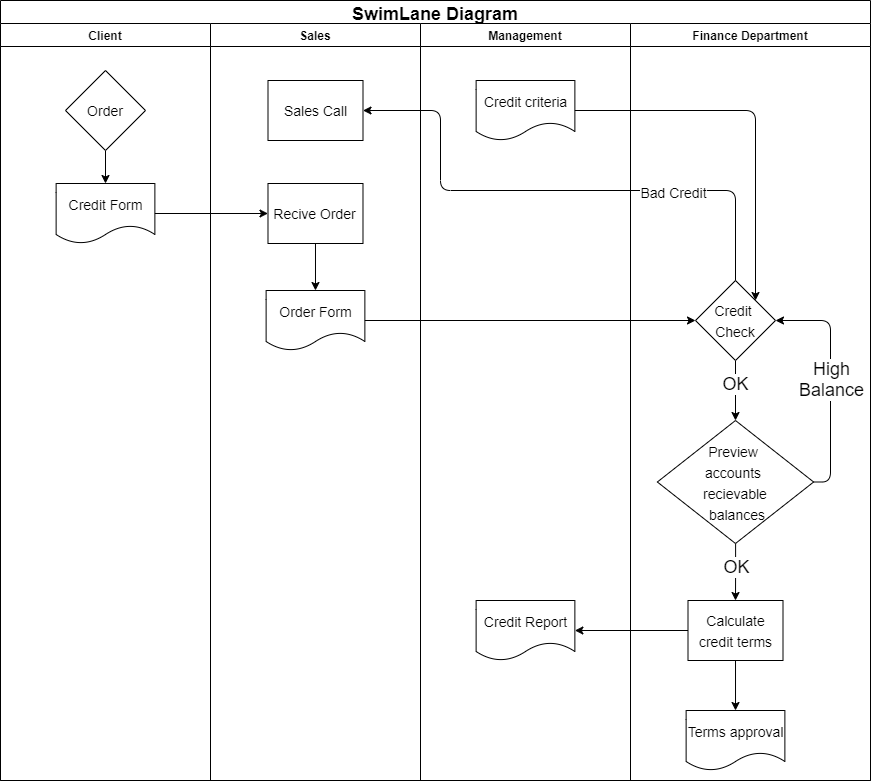

The diagram above was exported from draw.io. Its source (the exported page's mxGraphModel, read from the mxfile embedded in the PNG):
<mxGraphModel dx="1086" dy="626" grid="1" gridSize="10" guides="1" tooltips="1" connect="1" arrows="1" fold="1" page="1" pageScale="1" pageWidth="850" pageHeight="1100" math="0" shadow="0">
  <root>
    <mxCell id="0" />
    <mxCell id="1" parent="0" />
    <mxCell id="pyfG4CZXPZfNFXEouFgc-2" value="SwimLane Diagram" style="swimlane;fontSize=18;" vertex="1" parent="1">
      <mxGeometry x="130" y="20" width="870" height="780" as="geometry">
        <mxRectangle x="130" y="20" width="190" height="30" as="alternateBounds" />
      </mxGeometry>
    </mxCell>
    <mxCell id="pyfG4CZXPZfNFXEouFgc-3" value="Client" style="swimlane;" vertex="1" parent="pyfG4CZXPZfNFXEouFgc-2">
      <mxGeometry y="23" width="210" height="757" as="geometry">
        <mxRectangle y="20" width="130" height="23" as="alternateBounds" />
      </mxGeometry>
    </mxCell>
    <mxCell id="pyfG4CZXPZfNFXEouFgc-15" style="edgeStyle=orthogonalEdgeStyle;rounded=0;orthogonalLoop=1;jettySize=auto;html=1;entryX=0.5;entryY=0;entryDx=0;entryDy=0;fontSize=18;" edge="1" parent="pyfG4CZXPZfNFXEouFgc-3" source="pyfG4CZXPZfNFXEouFgc-7" target="pyfG4CZXPZfNFXEouFgc-8">
      <mxGeometry relative="1" as="geometry" />
    </mxCell>
    <mxCell id="pyfG4CZXPZfNFXEouFgc-7" value="&lt;font style=&quot;font-size: 14px&quot;&gt;Order&lt;/font&gt;" style="rhombus;whiteSpace=wrap;html=1;fontSize=18;" vertex="1" parent="pyfG4CZXPZfNFXEouFgc-3">
      <mxGeometry x="65" y="47" width="80" height="80" as="geometry" />
    </mxCell>
    <mxCell id="pyfG4CZXPZfNFXEouFgc-8" value="&lt;font style=&quot;font-size: 14px&quot;&gt;Credit Form&lt;/font&gt;" style="shape=document;whiteSpace=wrap;html=1;boundedLbl=1;fontSize=18;" vertex="1" parent="pyfG4CZXPZfNFXEouFgc-3">
      <mxGeometry x="55.63" y="160" width="98.75" height="60" as="geometry" />
    </mxCell>
    <mxCell id="pyfG4CZXPZfNFXEouFgc-4" value="Sales" style="swimlane;" vertex="1" parent="pyfG4CZXPZfNFXEouFgc-2">
      <mxGeometry x="210" y="23" width="210" height="757" as="geometry">
        <mxRectangle y="20" width="130" height="23" as="alternateBounds" />
      </mxGeometry>
    </mxCell>
    <mxCell id="pyfG4CZXPZfNFXEouFgc-9" value="&lt;font style=&quot;font-size: 14px&quot;&gt;Sales Call&lt;/font&gt;" style="rounded=0;whiteSpace=wrap;html=1;fontSize=18;" vertex="1" parent="pyfG4CZXPZfNFXEouFgc-4">
      <mxGeometry x="57.5" y="57" width="95" height="60" as="geometry" />
    </mxCell>
    <mxCell id="pyfG4CZXPZfNFXEouFgc-17" style="edgeStyle=none;rounded=0;orthogonalLoop=1;jettySize=auto;html=1;entryX=0.5;entryY=0;entryDx=0;entryDy=0;fontSize=18;" edge="1" parent="pyfG4CZXPZfNFXEouFgc-4" source="pyfG4CZXPZfNFXEouFgc-10" target="pyfG4CZXPZfNFXEouFgc-11">
      <mxGeometry relative="1" as="geometry" />
    </mxCell>
    <mxCell id="pyfG4CZXPZfNFXEouFgc-10" value="&lt;font style=&quot;font-size: 14px&quot;&gt;Recive Order&lt;/font&gt;" style="rounded=0;whiteSpace=wrap;html=1;fontSize=18;" vertex="1" parent="pyfG4CZXPZfNFXEouFgc-4">
      <mxGeometry x="57.49" y="160" width="95" height="60" as="geometry" />
    </mxCell>
    <mxCell id="pyfG4CZXPZfNFXEouFgc-11" value="&lt;font style=&quot;font-size: 14px&quot;&gt;Order Form&lt;/font&gt;" style="shape=document;whiteSpace=wrap;html=1;boundedLbl=1;fontSize=18;" vertex="1" parent="pyfG4CZXPZfNFXEouFgc-4">
      <mxGeometry x="55.620000000000005" y="267" width="98.75" height="60" as="geometry" />
    </mxCell>
    <mxCell id="pyfG4CZXPZfNFXEouFgc-5" value="Management" style="swimlane;" vertex="1" parent="pyfG4CZXPZfNFXEouFgc-2">
      <mxGeometry x="420" y="23" width="210" height="757" as="geometry">
        <mxRectangle y="20" width="130" height="23" as="alternateBounds" />
      </mxGeometry>
    </mxCell>
    <mxCell id="pyfG4CZXPZfNFXEouFgc-12" value="&lt;font style=&quot;font-size: 14px&quot;&gt;Credit criteria&lt;/font&gt;" style="shape=document;whiteSpace=wrap;html=1;boundedLbl=1;fontSize=18;" vertex="1" parent="pyfG4CZXPZfNFXEouFgc-5">
      <mxGeometry x="55.629999999999995" y="57" width="98.75" height="60" as="geometry" />
    </mxCell>
    <mxCell id="pyfG4CZXPZfNFXEouFgc-29" value="&lt;font style=&quot;font-size: 14px&quot;&gt;Credit Report&lt;/font&gt;" style="shape=document;whiteSpace=wrap;html=1;boundedLbl=1;fontSize=18;" vertex="1" parent="pyfG4CZXPZfNFXEouFgc-5">
      <mxGeometry x="55.62" y="577" width="98.75" height="60" as="geometry" />
    </mxCell>
    <mxCell id="pyfG4CZXPZfNFXEouFgc-6" value="Finance Department" style="swimlane;" vertex="1" parent="pyfG4CZXPZfNFXEouFgc-2">
      <mxGeometry x="630" y="23" width="240" height="757" as="geometry">
        <mxRectangle y="20" width="130" height="23" as="alternateBounds" />
      </mxGeometry>
    </mxCell>
    <mxCell id="pyfG4CZXPZfNFXEouFgc-24" style="edgeStyle=orthogonalEdgeStyle;rounded=1;orthogonalLoop=1;jettySize=auto;html=1;exitX=0.5;exitY=1;exitDx=0;exitDy=0;entryX=0.5;entryY=0;entryDx=0;entryDy=0;fontSize=18;" edge="1" parent="pyfG4CZXPZfNFXEouFgc-6" source="pyfG4CZXPZfNFXEouFgc-14" target="pyfG4CZXPZfNFXEouFgc-22">
      <mxGeometry relative="1" as="geometry" />
    </mxCell>
    <mxCell id="pyfG4CZXPZfNFXEouFgc-33" value="OK" style="edgeLabel;html=1;align=center;verticalAlign=middle;resizable=0;points=[];fontSize=18;" vertex="1" connectable="0" parent="pyfG4CZXPZfNFXEouFgc-24">
      <mxGeometry x="-0.1929" relative="1" as="geometry">
        <mxPoint as="offset" />
      </mxGeometry>
    </mxCell>
    <mxCell id="pyfG4CZXPZfNFXEouFgc-14" value="&lt;font style=&quot;font-size: 14px&quot;&gt;Credit&amp;nbsp;&lt;br&gt;Check&lt;br&gt;&lt;/font&gt;" style="rhombus;whiteSpace=wrap;html=1;fontSize=18;" vertex="1" parent="pyfG4CZXPZfNFXEouFgc-6">
      <mxGeometry x="65" y="257" width="80" height="80" as="geometry" />
    </mxCell>
    <mxCell id="pyfG4CZXPZfNFXEouFgc-25" style="edgeStyle=orthogonalEdgeStyle;rounded=1;orthogonalLoop=1;jettySize=auto;html=1;entryX=1;entryY=0.5;entryDx=0;entryDy=0;fontSize=18;exitX=1;exitY=0.5;exitDx=0;exitDy=0;" edge="1" parent="pyfG4CZXPZfNFXEouFgc-6" source="pyfG4CZXPZfNFXEouFgc-22" target="pyfG4CZXPZfNFXEouFgc-14">
      <mxGeometry relative="1" as="geometry">
        <Array as="points">
          <mxPoint x="200" y="459" />
          <mxPoint x="200" y="297" />
        </Array>
      </mxGeometry>
    </mxCell>
    <mxCell id="pyfG4CZXPZfNFXEouFgc-35" value="High&lt;br&gt;Balance" style="edgeLabel;html=1;align=center;verticalAlign=middle;resizable=0;points=[];fontSize=18;" vertex="1" connectable="0" parent="pyfG4CZXPZfNFXEouFgc-25">
      <mxGeometry x="0.0316" relative="1" as="geometry">
        <mxPoint as="offset" />
      </mxGeometry>
    </mxCell>
    <mxCell id="pyfG4CZXPZfNFXEouFgc-27" style="edgeStyle=orthogonalEdgeStyle;rounded=1;orthogonalLoop=1;jettySize=auto;html=1;entryX=0.5;entryY=0;entryDx=0;entryDy=0;fontSize=18;" edge="1" parent="pyfG4CZXPZfNFXEouFgc-6" source="pyfG4CZXPZfNFXEouFgc-22" target="pyfG4CZXPZfNFXEouFgc-26">
      <mxGeometry relative="1" as="geometry" />
    </mxCell>
    <mxCell id="pyfG4CZXPZfNFXEouFgc-34" value="OK" style="edgeLabel;html=1;align=center;verticalAlign=middle;resizable=0;points=[];fontSize=18;" vertex="1" connectable="0" parent="pyfG4CZXPZfNFXEouFgc-27">
      <mxGeometry x="-0.1533" relative="1" as="geometry">
        <mxPoint as="offset" />
      </mxGeometry>
    </mxCell>
    <mxCell id="pyfG4CZXPZfNFXEouFgc-22" value="&lt;font style=&quot;font-size: 14px&quot;&gt;Preview &lt;br&gt;accounts&amp;nbsp;&lt;br&gt;recievable&lt;br&gt;&amp;nbsp;balances&lt;br&gt;&lt;/font&gt;" style="rhombus;whiteSpace=wrap;html=1;fontSize=18;" vertex="1" parent="pyfG4CZXPZfNFXEouFgc-6">
      <mxGeometry x="26.87" y="397" width="156.25" height="123" as="geometry" />
    </mxCell>
    <mxCell id="pyfG4CZXPZfNFXEouFgc-30" style="edgeStyle=orthogonalEdgeStyle;rounded=1;orthogonalLoop=1;jettySize=auto;html=1;entryX=0.5;entryY=0;entryDx=0;entryDy=0;fontSize=18;" edge="1" parent="pyfG4CZXPZfNFXEouFgc-6" source="pyfG4CZXPZfNFXEouFgc-26" target="pyfG4CZXPZfNFXEouFgc-28">
      <mxGeometry relative="1" as="geometry" />
    </mxCell>
    <mxCell id="pyfG4CZXPZfNFXEouFgc-26" value="&lt;font style=&quot;font-size: 14px&quot;&gt;Calculate credit terms&lt;/font&gt;" style="rounded=0;whiteSpace=wrap;html=1;fontSize=18;" vertex="1" parent="pyfG4CZXPZfNFXEouFgc-6">
      <mxGeometry x="57.5" y="577" width="95" height="60" as="geometry" />
    </mxCell>
    <mxCell id="pyfG4CZXPZfNFXEouFgc-28" value="&lt;font style=&quot;font-size: 14px&quot;&gt;Terms approval&lt;/font&gt;" style="shape=document;whiteSpace=wrap;html=1;boundedLbl=1;fontSize=18;" vertex="1" parent="pyfG4CZXPZfNFXEouFgc-6">
      <mxGeometry x="55.629999999999995" y="687" width="98.75" height="60" as="geometry" />
    </mxCell>
    <mxCell id="pyfG4CZXPZfNFXEouFgc-16" style="rounded=0;orthogonalLoop=1;jettySize=auto;html=1;entryX=0;entryY=0.5;entryDx=0;entryDy=0;fontSize=18;" edge="1" parent="pyfG4CZXPZfNFXEouFgc-2" source="pyfG4CZXPZfNFXEouFgc-8" target="pyfG4CZXPZfNFXEouFgc-10">
      <mxGeometry relative="1" as="geometry" />
    </mxCell>
    <mxCell id="pyfG4CZXPZfNFXEouFgc-18" style="edgeStyle=none;rounded=0;orthogonalLoop=1;jettySize=auto;html=1;entryX=0;entryY=0.5;entryDx=0;entryDy=0;fontSize=18;" edge="1" parent="pyfG4CZXPZfNFXEouFgc-2" source="pyfG4CZXPZfNFXEouFgc-11" target="pyfG4CZXPZfNFXEouFgc-14">
      <mxGeometry relative="1" as="geometry" />
    </mxCell>
    <mxCell id="pyfG4CZXPZfNFXEouFgc-19" style="edgeStyle=orthogonalEdgeStyle;rounded=1;orthogonalLoop=1;jettySize=auto;html=1;entryX=1;entryY=0.5;entryDx=0;entryDy=0;fontSize=18;" edge="1" parent="pyfG4CZXPZfNFXEouFgc-2" source="pyfG4CZXPZfNFXEouFgc-14" target="pyfG4CZXPZfNFXEouFgc-9">
      <mxGeometry relative="1" as="geometry">
        <Array as="points">
          <mxPoint x="735" y="190" />
          <mxPoint x="440" y="190" />
          <mxPoint x="440" y="110" />
        </Array>
      </mxGeometry>
    </mxCell>
    <mxCell id="pyfG4CZXPZfNFXEouFgc-21" value="&lt;font style=&quot;font-size: 14px&quot;&gt;Bad Credit&lt;/font&gt;" style="edgeLabel;html=1;align=center;verticalAlign=middle;resizable=0;points=[];fontSize=18;" vertex="1" connectable="0" parent="pyfG4CZXPZfNFXEouFgc-19">
      <mxGeometry x="-0.4347" y="1" relative="1" as="geometry">
        <mxPoint as="offset" />
      </mxGeometry>
    </mxCell>
    <mxCell id="pyfG4CZXPZfNFXEouFgc-20" style="edgeStyle=orthogonalEdgeStyle;rounded=1;orthogonalLoop=1;jettySize=auto;html=1;entryX=1;entryY=0;entryDx=0;entryDy=0;fontSize=18;" edge="1" parent="pyfG4CZXPZfNFXEouFgc-2" source="pyfG4CZXPZfNFXEouFgc-12" target="pyfG4CZXPZfNFXEouFgc-14">
      <mxGeometry relative="1" as="geometry" />
    </mxCell>
    <mxCell id="pyfG4CZXPZfNFXEouFgc-31" style="edgeStyle=orthogonalEdgeStyle;rounded=1;orthogonalLoop=1;jettySize=auto;html=1;entryX=1;entryY=0.5;entryDx=0;entryDy=0;fontSize=18;" edge="1" parent="pyfG4CZXPZfNFXEouFgc-2" source="pyfG4CZXPZfNFXEouFgc-26" target="pyfG4CZXPZfNFXEouFgc-29">
      <mxGeometry relative="1" as="geometry" />
    </mxCell>
  </root>
</mxGraphModel>